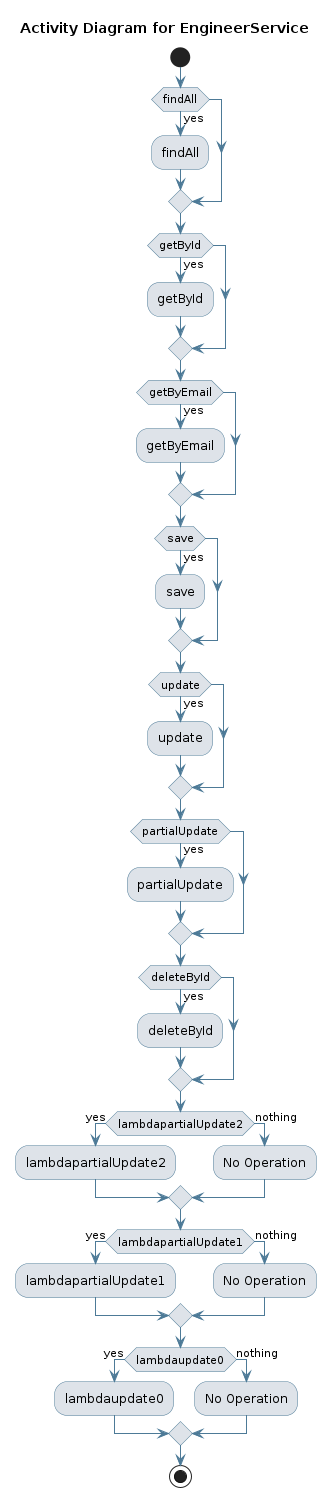

The diagram above was rendered by PlantUML. Its source (embedded in the PNG):
@startuml
skinparam activity {
 BackgroundColor #DEE3E9 
 BorderColor #4D7A97 
 ArrowColor #4D7A97 
}
!pragma useVerticalIf on
start
title Activity Diagram for EngineerService

if (findAll) then (yes)
:findAll;
endif
if (getById) then (yes)
:getById;
endif
if (getByEmail) then (yes)
:getByEmail;
endif
if (save) then (yes)
:save;
endif
if (update) then (yes)
:update;
endif
if (partialUpdate) then (yes)
:partialUpdate;
endif
if (deleteById) then (yes)
:deleteById;
endif
if (lambdapartialUpdate2) then (yes)
:lambdapartialUpdate2;
else (nothing)
:No Operation;
endif
if (lambdapartialUpdate1) then (yes)
:lambdapartialUpdate1;
else (nothing)
:No Operation;
endif
if (lambdaupdate0) then (yes)
:lambdaupdate0;
else (nothing)
:No Operation;
endif
stop
@enduml